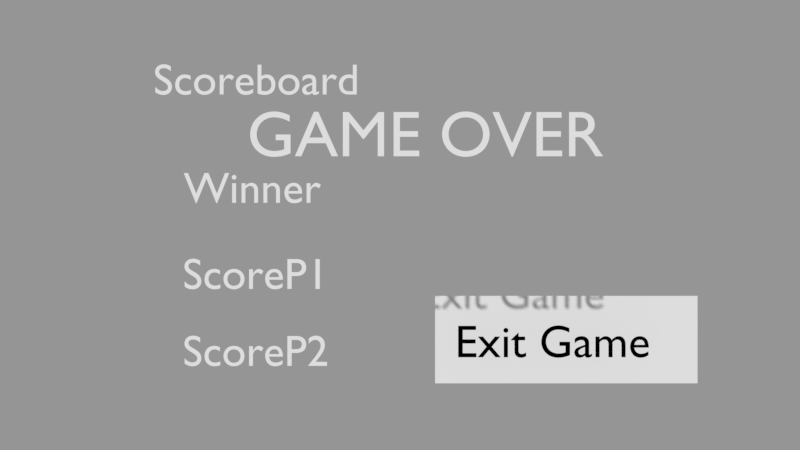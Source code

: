 # Source: client.blend  (saved by Blender 2.79.0; exported with 4.5.12 LTS)
import bpy
from mathutils import Matrix  # noqa: F401  (used for matrix-valued properties, if any)

bpy.ops.wm.read_factory_settings(use_empty=True)
scene = bpy.context.scene
scene.name = 'GameOver'

# ---- collections
col_collection_1_001 = bpy.data.collections.new('Collection 1.001'); scene.collection.children.link(col_collection_1_001)

# ---- materials (node trees are filled in below, after node groups)
mat_material_002 = bpy.data.materials.new('Material.002')
mat_material_002.alpha_threshold = 0.0
mat_material_002.use_transparent_shadow = False
mat_material_002.diffuse_color = (0.0, 0.0, 0.0, 1.0)
mat_material_002.roughness = 0.5

# ---- material node trees

# ---- cameras
cam_camera_002 = bpy.data.cameras.new('Camera.002')
cam_camera_002.clip_end = 100.0
cam_camera_002.lens = 35.0
cam_camera_002.sensor_width = 32.0
cam_camera_002.sensor_height = 18.0
cam_camera_002.display_size = 2.0
cam_camera_002.dof.focus_distance = 0.0
cam_camera_002.dof.aperture_fstop = 128.0
cam_camera_002.dof.aperture_blades = 6

# ---- meshes
me_plane_003 = bpy.data.meshes.new('Plane.003')
me_plane_003.from_pydata([(-1.0, -1.0, 0.0), (1.0, -1.0, 0.0), (-1.0, 1.0, 0.0), (1.0, 1.0, 0.0)], [], [(0, 1, 3, 2)])
me_plane_003.use_remesh_preserve_volume = False
me_plane_003.use_remesh_preserve_attributes = False
me_plane_003.use_mirror_vertex_groups = False
me_plane_003.update()

# ---- curves / text
txt_text_014 = bpy.data.curves.new('Text.014', 'FONT')
txt_text_014.dimensions = '2D'
txt_text_014.body = 'ScoreP2'
txt_text_014.use_path_clamp = True
txt_text_014.bevel_resolution = 0
txt_text_013 = bpy.data.curves.new('Text.013', 'FONT')
txt_text_013.dimensions = '2D'
txt_text_013.body = 'ScoreP1'
txt_text_013.use_path_clamp = True
txt_text_013.bevel_resolution = 0
txt_text_010 = bpy.data.curves.new('Text.010', 'FONT')
txt_text_010.dimensions = '2D'
txt_text_010.body = 'Scoreboard'
txt_text_010.use_path_clamp = True
txt_text_010.bevel_resolution = 0
txt_text_009 = bpy.data.curves.new('Text.009', 'FONT')
txt_text_009.dimensions = '2D'
txt_text_009.body = 'Winner'
txt_text_009.use_path_clamp = True
txt_text_009.bevel_resolution = 0
txt_text_003 = bpy.data.curves.new('Text.003', 'FONT')
txt_text_003.dimensions = '2D'
txt_text_003.body = 'Exit Game'
txt_text_003.materials.append(mat_material_002)
txt_text_003.use_path_clamp = True
txt_text_003.bevel_resolution = 0
txt_text_002 = bpy.data.curves.new('Text.002', 'FONT')
txt_text_002.dimensions = '2D'
txt_text_002.body = 'GAME OVER'
txt_text_002.use_path_clamp = True
txt_text_002.bevel_resolution = 0

# ---- objects
ob_scorep2 = bpy.data.objects.new('ScoreP2', txt_text_014)
ob_scorep1 = bpy.data.objects.new('ScoreP1', txt_text_013)
ob_scoreboard = bpy.data.objects.new('Scoreboard', txt_text_010)
ob_winner = bpy.data.objects.new('Winner', txt_text_009)
ob_text_003 = bpy.data.objects.new('Text.003', txt_text_003)
ob_text_002 = bpy.data.objects.new('Text.002', txt_text_002)
ob_exitgame2 = bpy.data.objects.new('ExitGame2', me_plane_003)
ob_camera_002 = bpy.data.objects.new('Camera.002', cam_camera_002)

# ---- transforms, parenting, visibility, modifiers, constraints
ob_scorep2.location = (-4.967, -3.22, 0.0)
ob_scorep2.lineart.crease_threshold = 0.0
ob_scorep1.location = (-4.967, -1.461, 0.0)
ob_scorep1.lineart.crease_threshold = 0.0
ob_scoreboard.location = (-5.638, 2.983, 0.0)
ob_scoreboard.lineart.crease_threshold = 0.0
ob_winner.location = (-4.944, 0.5065, 0.0)
ob_winner.lineart.crease_threshold = 0.0
ob_text_003.location = (1.189, -2.872, 1.0)
ob_text_003.color = (0.0, 0.0, 0.0, 1.0)
ob_text_003.lineart.crease_threshold = 0.0
ob_text_002.location = (-3.59, 1.612, -0.5199)
ob_text_002.scale = (1.52, 1.52, 1.52)
ob_text_002.color = (0.0, 0.0, 0.0, 1.0)
ob_text_002.lineart.crease_threshold = 0.0
ob_exitgame2.location = (3.801, -2.619, 0.0)
ob_exitgame2.scale = (3.0, 1.0, 1.0)
ob_exitgame2.lineart.crease_threshold = 0.0
ob_camera_002.location = (0.0, 0.0, 20.0)
ob_camera_002.lineart.crease_threshold = 0.0

# ---- collection membership
col_collection_1_001.objects.link(ob_scorep2)
col_collection_1_001.objects.link(ob_scorep1)
col_collection_1_001.objects.link(ob_scoreboard)
col_collection_1_001.objects.link(ob_winner)
col_collection_1_001.objects.link(ob_text_003)
col_collection_1_001.objects.link(ob_text_002)
col_collection_1_001.objects.link(ob_exitgame2)
col_collection_1_001.objects.link(ob_camera_002)

# ---- scene / render settings (as saved in the file)
scene.camera = ob_camera_002
scene.frame_start = 1; scene.frame_end = 250; scene.frame_set(1)
scene.render.engine = 'BLENDER_EEVEE_NEXT'
scene.render.image_settings.exr_codec = 'NONE'
scene.render.resolution_percentage = 50
scene.render.dither_intensity = 0.0
scene.render.simplify_subdivision_render = 0
scene.render.simplify_child_particles_render = 0.0
scene.cycles.use_denoising = False
scene.cycles.samples = 128
scene.cycles.sampling_pattern = 'TABULATED_SOBOL'
scene.cycles.use_adaptive_sampling = False
scene.cycles.use_light_tree = False
scene.cycles.blur_glossy = 0.0
scene.cycles.sample_clamp_indirect = 0.0
scene.view_settings.view_transform = 'Standard'
bpy.context.view_layer.update()

# ---- added for rendering (the .blend has no usable light): sun + grey world if the file has none
light_auto_sun = bpy.data.lights.new('AutoSun', 'SUN')
light_auto_sun.energy = 3.0
light_auto_sun.angle = 0.0523599
ob_auto_sun = bpy.data.objects.new('AutoSun', light_auto_sun)
scene.collection.objects.link(ob_auto_sun)
ob_auto_sun.rotation_euler = (0.872665, 0.174533, 0.523599)
if scene.world is None:
    world_auto = bpy.data.worlds.new('AutoWorld')
    world_auto.color = (0.3, 0.3, 0.3)
    scene.world = world_auto
bpy.context.view_layer.update()
